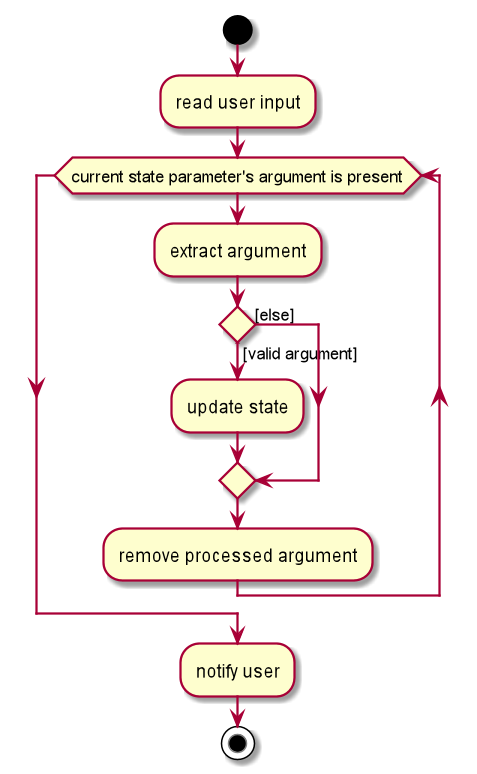

The diagram above was rendered by PlantUML. Its source (embedded in the PNG):
@startuml

start

:read user input;

while (current state parameter's argument is present)
  :extract argument;
  if () then ([valid argument])
  :update state;
  else ([else])
  endif
   

  :remove processed argument;
endwhile

:notify user;

stop

@enduml